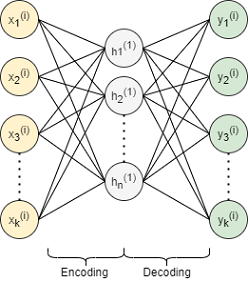

The diagram above was exported from draw.io. Its source (the exported page's mxGraphModel, read from the mxfile embedded in the PNG):
<mxGraphModel dx="744" dy="422" grid="1" gridSize="10" guides="1" tooltips="1" connect="1" arrows="1" fold="1" page="1" pageScale="1" pageWidth="850" pageHeight="1100" math="0" shadow="0">
  <root>
    <mxCell id="0" />
    <mxCell id="1" parent="0" />
    <mxCell id="wgZqBiVVvvX_tNi_u4Xa-1" value="x&lt;sub&gt;1&lt;/sub&gt;&lt;sup&gt;(i)&lt;/sup&gt;" style="ellipse;whiteSpace=wrap;html=1;aspect=fixed;fillColor=#fff2cc;strokeColor=#333333;" parent="1" vertex="1">
      <mxGeometry x="140" y="60" width="40" height="40" as="geometry" />
    </mxCell>
    <mxCell id="wgZqBiVVvvX_tNi_u4Xa-2" value="x&lt;sub&gt;2&lt;/sub&gt;&lt;sup&gt;(i)&lt;/sup&gt;" style="ellipse;whiteSpace=wrap;html=1;aspect=fixed;fillColor=#fff2cc;strokeColor=#333333;" parent="1" vertex="1">
      <mxGeometry x="140" y="120" width="40" height="40" as="geometry" />
    </mxCell>
    <mxCell id="wgZqBiVVvvX_tNi_u4Xa-6" value="x&lt;sub&gt;k&lt;/sub&gt;&lt;sup&gt;(i)&lt;/sup&gt;" style="ellipse;whiteSpace=wrap;html=1;aspect=fixed;fillColor=#fff2cc;strokeColor=#333333;" parent="1" vertex="1">
      <mxGeometry x="140" y="270" width="40" height="40" as="geometry" />
    </mxCell>
    <mxCell id="wgZqBiVVvvX_tNi_u4Xa-7" value="x&lt;sub&gt;3&lt;/sub&gt;&lt;sup&gt;(i)&lt;/sup&gt;" style="ellipse;whiteSpace=wrap;html=1;aspect=fixed;fillColor=#fff2cc;strokeColor=#333333;" parent="1" vertex="1">
      <mxGeometry x="140" y="180" width="40" height="40" as="geometry" />
    </mxCell>
    <mxCell id="wgZqBiVVvvX_tNi_u4Xa-8" value="&lt;font style=&quot;font-size: 8px&quot;&gt;&lt;span style=&quot;font-family: &amp;#34;helvetica&amp;#34; ; font-size: 8px&quot;&gt;&lt;span style=&quot;vertical-align: sub ; font-size: 8px&quot;&gt;h&lt;/span&gt;&lt;sub style=&quot;font-size: 8px&quot;&gt;1&lt;/sub&gt;&lt;/span&gt;&lt;sup style=&quot;font-family: &amp;#34;helvetica&amp;#34; ; font-size: 8px&quot;&gt;(1)&lt;/sup&gt;&lt;/font&gt;" style="ellipse;whiteSpace=wrap;html=1;aspect=fixed;fillColor=#f5f5f5;fontColor=#333333;strokeColor=#333333;" parent="1" vertex="1">
      <mxGeometry x="250" y="90" width="40" height="40" as="geometry" />
    </mxCell>
    <mxCell id="wgZqBiVVvvX_tNi_u4Xa-9" value="h&lt;sub&gt;2&lt;/sub&gt;&lt;sup&gt;(1)&lt;/sup&gt;" style="ellipse;whiteSpace=wrap;html=1;aspect=fixed;fillColor=#f5f5f5;fontColor=#333333;strokeColor=#333333;" parent="1" vertex="1">
      <mxGeometry x="250" y="140" width="40" height="40" as="geometry" />
    </mxCell>
    <mxCell id="wgZqBiVVvvX_tNi_u4Xa-10" value="h&lt;sub&gt;n&lt;/sub&gt;&lt;sup&gt;(1)&lt;/sup&gt;" style="ellipse;whiteSpace=wrap;html=1;aspect=fixed;fillColor=#f5f5f5;fontColor=#333333;strokeColor=#333333;" parent="1" vertex="1">
      <mxGeometry x="250" y="230" width="40" height="40" as="geometry" />
    </mxCell>
    <mxCell id="wgZqBiVVvvX_tNi_u4Xa-16" value="&lt;span style=&quot;font-size: 12px&quot;&gt;y&lt;/span&gt;&lt;sub&gt;1&lt;/sub&gt;&lt;sup&gt;(i)&lt;/sup&gt;" style="ellipse;whiteSpace=wrap;html=1;aspect=fixed;fillColor=#d5e8d4;strokeColor=#333333;" parent="1" vertex="1">
      <mxGeometry x="360" y="60" width="40" height="40" as="geometry" />
    </mxCell>
    <mxCell id="wgZqBiVVvvX_tNi_u4Xa-20" value="" style="endArrow=none;dashed=1;html=1;dashPattern=1 3;strokeWidth=2;entryX=0.5;entryY=1;entryDx=0;entryDy=0;exitX=0.5;exitY=0;exitDx=0;exitDy=0;" parent="1" source="wgZqBiVVvvX_tNi_u4Xa-6" target="wgZqBiVVvvX_tNi_u4Xa-7" edge="1">
      <mxGeometry width="50" height="50" relative="1" as="geometry">
        <mxPoint x="360" y="250" as="sourcePoint" />
        <mxPoint x="410" y="200" as="targetPoint" />
      </mxGeometry>
    </mxCell>
    <mxCell id="wgZqBiVVvvX_tNi_u4Xa-21" value="" style="endArrow=none;dashed=1;html=1;dashPattern=1 3;strokeWidth=2;exitX=0.5;exitY=1;exitDx=0;exitDy=0;entryX=0.5;entryY=0;entryDx=0;entryDy=0;" parent="1" source="wgZqBiVVvvX_tNi_u4Xa-9" target="wgZqBiVVvvX_tNi_u4Xa-10" edge="1">
      <mxGeometry width="50" height="50" relative="1" as="geometry">
        <mxPoint x="360" y="250" as="sourcePoint" />
        <mxPoint x="410" y="200" as="targetPoint" />
      </mxGeometry>
    </mxCell>
    <mxCell id="wgZqBiVVvvX_tNi_u4Xa-24" value="" style="endArrow=none;dashed=1;html=1;dashPattern=1 3;strokeWidth=2;entryX=0.5;entryY=1;entryDx=0;entryDy=0;" parent="1" source="vT63pfHhaOWICBlbDmWn-2" target="vT63pfHhaOWICBlbDmWn-4" edge="1">
      <mxGeometry width="50" height="50" relative="1" as="geometry">
        <mxPoint x="410" y="230" as="sourcePoint" />
        <mxPoint x="410" y="180" as="targetPoint" />
      </mxGeometry>
    </mxCell>
    <mxCell id="wgZqBiVVvvX_tNi_u4Xa-27" value="" style="endArrow=none;html=1;exitX=1;exitY=0.5;exitDx=0;exitDy=0;entryX=0;entryY=0.5;entryDx=0;entryDy=0;" parent="1" source="wgZqBiVVvvX_tNi_u4Xa-1" target="wgZqBiVVvvX_tNi_u4Xa-8" edge="1">
      <mxGeometry width="50" height="50" relative="1" as="geometry">
        <mxPoint x="360" y="250" as="sourcePoint" />
        <mxPoint x="230" y="110" as="targetPoint" />
      </mxGeometry>
    </mxCell>
    <mxCell id="wgZqBiVVvvX_tNi_u4Xa-28" value="" style="endArrow=none;html=1;exitX=1;exitY=0.5;exitDx=0;exitDy=0;entryX=0;entryY=0.5;entryDx=0;entryDy=0;" parent="1" source="wgZqBiVVvvX_tNi_u4Xa-1" target="wgZqBiVVvvX_tNi_u4Xa-9" edge="1">
      <mxGeometry width="50" height="50" relative="1" as="geometry">
        <mxPoint x="360" y="250" as="sourcePoint" />
        <mxPoint x="410" y="200" as="targetPoint" />
      </mxGeometry>
    </mxCell>
    <mxCell id="wgZqBiVVvvX_tNi_u4Xa-29" value="" style="endArrow=none;html=1;exitX=1;exitY=0.5;exitDx=0;exitDy=0;entryX=0;entryY=0.5;entryDx=0;entryDy=0;" parent="1" source="wgZqBiVVvvX_tNi_u4Xa-1" target="wgZqBiVVvvX_tNi_u4Xa-10" edge="1">
      <mxGeometry width="50" height="50" relative="1" as="geometry">
        <mxPoint x="360" y="250" as="sourcePoint" />
        <mxPoint x="410" y="200" as="targetPoint" />
      </mxGeometry>
    </mxCell>
    <mxCell id="wgZqBiVVvvX_tNi_u4Xa-30" value="" style="endArrow=none;html=1;exitX=1;exitY=0.5;exitDx=0;exitDy=0;entryX=0;entryY=0.5;entryDx=0;entryDy=0;" parent="1" source="wgZqBiVVvvX_tNi_u4Xa-2" target="wgZqBiVVvvX_tNi_u4Xa-8" edge="1">
      <mxGeometry width="50" height="50" relative="1" as="geometry">
        <mxPoint x="360" y="250" as="sourcePoint" />
        <mxPoint x="410" y="200" as="targetPoint" />
      </mxGeometry>
    </mxCell>
    <mxCell id="wgZqBiVVvvX_tNi_u4Xa-31" value="" style="endArrow=none;html=1;exitX=1;exitY=0.5;exitDx=0;exitDy=0;entryX=0;entryY=0.5;entryDx=0;entryDy=0;" parent="1" source="wgZqBiVVvvX_tNi_u4Xa-2" target="wgZqBiVVvvX_tNi_u4Xa-9" edge="1">
      <mxGeometry width="50" height="50" relative="1" as="geometry">
        <mxPoint x="360" y="250" as="sourcePoint" />
        <mxPoint x="410" y="200" as="targetPoint" />
      </mxGeometry>
    </mxCell>
    <mxCell id="wgZqBiVVvvX_tNi_u4Xa-35" value="" style="endArrow=none;html=1;exitX=1;exitY=0.5;exitDx=0;exitDy=0;entryX=0;entryY=0.5;entryDx=0;entryDy=0;" parent="1" source="wgZqBiVVvvX_tNi_u4Xa-2" target="wgZqBiVVvvX_tNi_u4Xa-10" edge="1">
      <mxGeometry width="50" height="50" relative="1" as="geometry">
        <mxPoint x="360" y="250" as="sourcePoint" />
        <mxPoint x="410" y="200" as="targetPoint" />
      </mxGeometry>
    </mxCell>
    <mxCell id="wgZqBiVVvvX_tNi_u4Xa-36" value="" style="endArrow=none;html=1;exitX=1;exitY=0.5;exitDx=0;exitDy=0;entryX=0;entryY=0.5;entryDx=0;entryDy=0;" parent="1" source="wgZqBiVVvvX_tNi_u4Xa-7" target="wgZqBiVVvvX_tNi_u4Xa-8" edge="1">
      <mxGeometry width="50" height="50" relative="1" as="geometry">
        <mxPoint x="360" y="250" as="sourcePoint" />
        <mxPoint x="410" y="200" as="targetPoint" />
      </mxGeometry>
    </mxCell>
    <mxCell id="wgZqBiVVvvX_tNi_u4Xa-37" value="" style="endArrow=none;html=1;exitX=1;exitY=0.5;exitDx=0;exitDy=0;entryX=0;entryY=0.5;entryDx=0;entryDy=0;" parent="1" source="wgZqBiVVvvX_tNi_u4Xa-7" target="wgZqBiVVvvX_tNi_u4Xa-9" edge="1">
      <mxGeometry width="50" height="50" relative="1" as="geometry">
        <mxPoint x="360" y="250" as="sourcePoint" />
        <mxPoint x="300" y="200" as="targetPoint" />
      </mxGeometry>
    </mxCell>
    <mxCell id="wgZqBiVVvvX_tNi_u4Xa-38" value="" style="endArrow=none;html=1;exitX=1;exitY=0.5;exitDx=0;exitDy=0;entryX=0;entryY=0.5;entryDx=0;entryDy=0;" parent="1" source="wgZqBiVVvvX_tNi_u4Xa-7" target="wgZqBiVVvvX_tNi_u4Xa-10" edge="1">
      <mxGeometry width="50" height="50" relative="1" as="geometry">
        <mxPoint x="360" y="250" as="sourcePoint" />
        <mxPoint x="410" y="200" as="targetPoint" />
      </mxGeometry>
    </mxCell>
    <mxCell id="wgZqBiVVvvX_tNi_u4Xa-39" value="" style="endArrow=none;html=1;exitX=1;exitY=0.5;exitDx=0;exitDy=0;entryX=0;entryY=0.5;entryDx=0;entryDy=0;" parent="1" source="wgZqBiVVvvX_tNi_u4Xa-6" target="wgZqBiVVvvX_tNi_u4Xa-8" edge="1">
      <mxGeometry width="50" height="50" relative="1" as="geometry">
        <mxPoint x="360" y="250" as="sourcePoint" />
        <mxPoint x="410" y="200" as="targetPoint" />
      </mxGeometry>
    </mxCell>
    <mxCell id="wgZqBiVVvvX_tNi_u4Xa-40" value="" style="endArrow=none;html=1;exitX=1;exitY=0.5;exitDx=0;exitDy=0;entryX=0;entryY=0.5;entryDx=0;entryDy=0;" parent="1" source="wgZqBiVVvvX_tNi_u4Xa-6" target="wgZqBiVVvvX_tNi_u4Xa-9" edge="1">
      <mxGeometry width="50" height="50" relative="1" as="geometry">
        <mxPoint x="360" y="250" as="sourcePoint" />
        <mxPoint x="410" y="200" as="targetPoint" />
      </mxGeometry>
    </mxCell>
    <mxCell id="wgZqBiVVvvX_tNi_u4Xa-41" value="" style="endArrow=none;html=1;exitX=1;exitY=0.5;exitDx=0;exitDy=0;entryX=0;entryY=0.5;entryDx=0;entryDy=0;" parent="1" source="wgZqBiVVvvX_tNi_u4Xa-6" target="wgZqBiVVvvX_tNi_u4Xa-10" edge="1">
      <mxGeometry width="50" height="50" relative="1" as="geometry">
        <mxPoint x="360" y="250" as="sourcePoint" />
        <mxPoint x="410" y="200" as="targetPoint" />
      </mxGeometry>
    </mxCell>
    <mxCell id="wgZqBiVVvvX_tNi_u4Xa-53" value="" style="endArrow=none;html=1;exitX=1;exitY=0.5;exitDx=0;exitDy=0;entryX=0;entryY=0.5;entryDx=0;entryDy=0;" parent="1" source="wgZqBiVVvvX_tNi_u4Xa-8" target="vT63pfHhaOWICBlbDmWn-3" edge="1">
      <mxGeometry width="50" height="50" relative="1" as="geometry">
        <mxPoint x="350" y="230" as="sourcePoint" />
        <mxPoint x="390" y="250" as="targetPoint" />
      </mxGeometry>
    </mxCell>
    <mxCell id="wgZqBiVVvvX_tNi_u4Xa-56" value="" style="endArrow=none;html=1;entryX=0;entryY=0.5;entryDx=0;entryDy=0;exitX=1;exitY=0.5;exitDx=0;exitDy=0;" parent="1" source="wgZqBiVVvvX_tNi_u4Xa-10" target="wgZqBiVVvvX_tNi_u4Xa-16" edge="1">
      <mxGeometry width="50" height="50" relative="1" as="geometry">
        <mxPoint x="430" y="110" as="sourcePoint" />
        <mxPoint x="480" y="200" as="targetPoint" />
      </mxGeometry>
    </mxCell>
    <mxCell id="wgZqBiVVvvX_tNi_u4Xa-57" value="" style="endArrow=none;html=1;entryX=1;entryY=0.5;entryDx=0;entryDy=0;exitX=0;exitY=0.5;exitDx=0;exitDy=0;" parent="1" source="wgZqBiVVvvX_tNi_u4Xa-16" target="wgZqBiVVvvX_tNi_u4Xa-9" edge="1">
      <mxGeometry width="50" height="50" relative="1" as="geometry">
        <mxPoint x="430" y="110" as="sourcePoint" />
        <mxPoint x="480" y="290" as="targetPoint" />
      </mxGeometry>
    </mxCell>
    <mxCell id="wgZqBiVVvvX_tNi_u4Xa-59" value="" style="endArrow=none;html=1;entryX=0;entryY=0.5;entryDx=0;entryDy=0;exitX=1;exitY=0.5;exitDx=0;exitDy=0;" parent="1" source="wgZqBiVVvvX_tNi_u4Xa-10" target="vT63pfHhaOWICBlbDmWn-3" edge="1">
      <mxGeometry width="50" height="50" relative="1" as="geometry">
        <mxPoint x="430" y="160" as="sourcePoint" />
        <mxPoint x="480" y="140" as="targetPoint" />
      </mxGeometry>
    </mxCell>
    <mxCell id="wgZqBiVVvvX_tNi_u4Xa-60" value="" style="endArrow=none;html=1;entryX=0;entryY=0.5;entryDx=0;entryDy=0;exitX=1;exitY=0.5;exitDx=0;exitDy=0;" parent="1" source="wgZqBiVVvvX_tNi_u4Xa-10" target="vT63pfHhaOWICBlbDmWn-2" edge="1">
      <mxGeometry width="50" height="50" relative="1" as="geometry">
        <mxPoint x="430" y="160" as="sourcePoint" />
        <mxPoint x="480" y="200" as="targetPoint" />
      </mxGeometry>
    </mxCell>
    <mxCell id="wgZqBiVVvvX_tNi_u4Xa-61" value="" style="endArrow=none;html=1;entryX=0;entryY=0.5;entryDx=0;entryDy=0;exitX=1;exitY=0.5;exitDx=0;exitDy=0;" parent="1" source="wgZqBiVVvvX_tNi_u4Xa-9" target="vT63pfHhaOWICBlbDmWn-4" edge="1">
      <mxGeometry width="50" height="50" relative="1" as="geometry">
        <mxPoint x="430" y="160" as="sourcePoint" />
        <mxPoint x="480" y="290" as="targetPoint" />
      </mxGeometry>
    </mxCell>
    <mxCell id="wgZqBiVVvvX_tNi_u4Xa-62" value="" style="endArrow=none;html=1;entryX=0;entryY=0.5;entryDx=0;entryDy=0;exitX=1;exitY=0.5;exitDx=0;exitDy=0;" parent="1" source="wgZqBiVVvvX_tNi_u4Xa-8" target="wgZqBiVVvvX_tNi_u4Xa-16" edge="1">
      <mxGeometry width="50" height="50" relative="1" as="geometry">
        <mxPoint x="430" y="250" as="sourcePoint" />
        <mxPoint x="410" y="200" as="targetPoint" />
      </mxGeometry>
    </mxCell>
    <mxCell id="wgZqBiVVvvX_tNi_u4Xa-63" value="" style="endArrow=none;html=1;entryX=0;entryY=0.5;entryDx=0;entryDy=0;exitX=1;exitY=0.5;exitDx=0;exitDy=0;" parent="1" source="wgZqBiVVvvX_tNi_u4Xa-9" target="vT63pfHhaOWICBlbDmWn-2" edge="1">
      <mxGeometry width="50" height="50" relative="1" as="geometry">
        <mxPoint x="430" y="250" as="sourcePoint" />
        <mxPoint x="480" y="140" as="targetPoint" />
      </mxGeometry>
    </mxCell>
    <mxCell id="wgZqBiVVvvX_tNi_u4Xa-64" value="" style="endArrow=none;html=1;entryX=0;entryY=0.5;entryDx=0;entryDy=0;exitX=1;exitY=0.5;exitDx=0;exitDy=0;" parent="1" source="wgZqBiVVvvX_tNi_u4Xa-10" target="vT63pfHhaOWICBlbDmWn-4" edge="1">
      <mxGeometry width="50" height="50" relative="1" as="geometry">
        <mxPoint x="430" y="250" as="sourcePoint" />
        <mxPoint x="480" y="200" as="targetPoint" />
      </mxGeometry>
    </mxCell>
    <mxCell id="wgZqBiVVvvX_tNi_u4Xa-65" value="" style="endArrow=none;html=1;entryX=0;entryY=0.5;entryDx=0;entryDy=0;exitX=1;exitY=0.5;exitDx=0;exitDy=0;" parent="1" source="wgZqBiVVvvX_tNi_u4Xa-9" target="vT63pfHhaOWICBlbDmWn-3" edge="1">
      <mxGeometry width="50" height="50" relative="1" as="geometry">
        <mxPoint x="430" y="250" as="sourcePoint" />
        <mxPoint x="480" y="290" as="targetPoint" />
      </mxGeometry>
    </mxCell>
    <mxCell id="wgZqBiVVvvX_tNi_u4Xa-67" value="" style="shape=curlyBracket;whiteSpace=wrap;html=1;rounded=1;direction=north;" parent="1" vertex="1">
      <mxGeometry x="190" y="320" width="80" height="20" as="geometry" />
    </mxCell>
    <mxCell id="wgZqBiVVvvX_tNi_u4Xa-68" value="Encoding&amp;nbsp;" style="text;html=1;align=center;verticalAlign=middle;resizable=0;points=[];autosize=1;" parent="1" vertex="1">
      <mxGeometry x="195" y="335" width="70" height="20" as="geometry" />
    </mxCell>
    <mxCell id="wgZqBiVVvvX_tNi_u4Xa-69" value="" style="shape=curlyBracket;whiteSpace=wrap;html=1;rounded=1;direction=north;" parent="1" vertex="1">
      <mxGeometry x="270" y="320" width="90" height="20" as="geometry" />
    </mxCell>
    <mxCell id="wgZqBiVVvvX_tNi_u4Xa-71" value="Decoding" style="text;html=1;align=center;verticalAlign=middle;resizable=0;points=[];autosize=1;" parent="1" vertex="1">
      <mxGeometry x="280" y="335" width="70" height="20" as="geometry" />
    </mxCell>
    <mxCell id="vT63pfHhaOWICBlbDmWn-2" value="&lt;span style=&quot;font-size: 12px&quot;&gt;y&lt;/span&gt;&lt;sub&gt;k&lt;/sub&gt;&lt;sup&gt;(i)&lt;/sup&gt;" style="ellipse;whiteSpace=wrap;html=1;aspect=fixed;fillColor=#d5e8d4;strokeColor=#333333;" vertex="1" parent="1">
      <mxGeometry x="360" y="270" width="40" height="40" as="geometry" />
    </mxCell>
    <mxCell id="vT63pfHhaOWICBlbDmWn-3" value="&lt;span style=&quot;font-size: 12px&quot;&gt;y&lt;/span&gt;&lt;sub&gt;2&lt;/sub&gt;&lt;sup&gt;(i)&lt;/sup&gt;" style="ellipse;whiteSpace=wrap;html=1;aspect=fixed;fillColor=#d5e8d4;strokeColor=#333333;" vertex="1" parent="1">
      <mxGeometry x="360" y="120" width="40" height="40" as="geometry" />
    </mxCell>
    <mxCell id="vT63pfHhaOWICBlbDmWn-4" value="&lt;span style=&quot;font-size: 12px&quot;&gt;y&lt;sub&gt;3&lt;/sub&gt;&lt;/span&gt;&lt;sup&gt;(i)&lt;/sup&gt;" style="ellipse;whiteSpace=wrap;html=1;aspect=fixed;fillColor=#d5e8d4;strokeColor=#333333;" vertex="1" parent="1">
      <mxGeometry x="360" y="180" width="40" height="40" as="geometry" />
    </mxCell>
    <mxCell id="vT63pfHhaOWICBlbDmWn-6" value="" style="endArrow=none;html=1;exitX=1;exitY=0.5;exitDx=0;exitDy=0;entryX=0;entryY=0.5;entryDx=0;entryDy=0;" edge="1" parent="1" source="wgZqBiVVvvX_tNi_u4Xa-8" target="vT63pfHhaOWICBlbDmWn-4">
      <mxGeometry width="50" height="50" relative="1" as="geometry">
        <mxPoint x="280" y="120" as="sourcePoint" />
        <mxPoint x="320" y="150" as="targetPoint" />
      </mxGeometry>
    </mxCell>
    <mxCell id="vT63pfHhaOWICBlbDmWn-7" value="" style="endArrow=none;html=1;exitX=1;exitY=0.5;exitDx=0;exitDy=0;entryX=0;entryY=0.5;entryDx=0;entryDy=0;" edge="1" parent="1" source="wgZqBiVVvvX_tNi_u4Xa-8" target="vT63pfHhaOWICBlbDmWn-2">
      <mxGeometry width="50" height="50" relative="1" as="geometry">
        <mxPoint x="290" y="130" as="sourcePoint" />
        <mxPoint x="330" y="160" as="targetPoint" />
      </mxGeometry>
    </mxCell>
  </root>
</mxGraphModel>